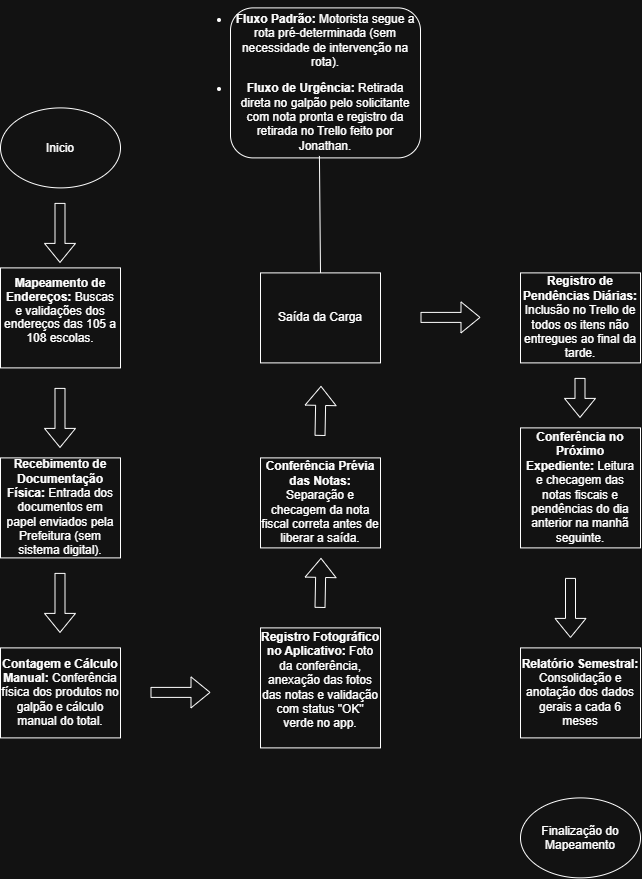

The diagram above was exported from draw.io. Its source (the exported page's mxGraphModel, read from the mxfile embedded in the PNG):
<mxGraphModel dx="2020" dy="2230" grid="1" gridSize="10" guides="1" tooltips="1" connect="1" arrows="1" fold="1" page="1" pageScale="1" pageWidth="827" pageHeight="1169" math="0" shadow="0">
  <root>
    <mxCell id="0" />
    <mxCell id="1" parent="0" />
    <mxCell id="AJFWRvg8ua_G0g7xjf5Z-13" parent="1" style="ellipse;whiteSpace=wrap;html=1;shapeInside=1;" value="Inicio&lt;div&gt;&lt;br&gt;&lt;/div&gt;" vertex="1">
      <mxGeometry height="80" width="120" x="80" y="60" as="geometry" />
    </mxCell>
    <mxCell id="AJFWRvg8ua_G0g7xjf5Z-14" parent="1" style="rounded=0;whiteSpace=wrap;html=1;" value="&lt;p style=&quot;font-family: &amp;quot;Google Sans Text&amp;quot;, sans-serif !important; line-height: 1.15 !important; margin-top: 0px !important;&quot;&gt;&lt;b&gt;Mapeamento de Endereços:&lt;/b&gt; Buscas e validações dos endereços das 105 a 108 escolas.&lt;/p&gt;" vertex="1">
      <mxGeometry height="100" width="120" x="80" y="220" as="geometry" />
    </mxCell>
    <mxCell id="AJFWRvg8ua_G0g7xjf5Z-15" parent="1" style="rounded=0;whiteSpace=wrap;html=1;" value="&lt;b&gt;Recebimento de Documentação Física:&lt;/b&gt; Entrada dos documentos em papel enviados pela Prefeitura (sem sistema digital)." vertex="1">
      <mxGeometry height="100" width="120" x="80" y="410" as="geometry" />
    </mxCell>
    <mxCell id="AJFWRvg8ua_G0g7xjf5Z-16" parent="1" style="rounded=0;whiteSpace=wrap;html=1;" value="&lt;b&gt;Contagem e Cálculo Manual:&lt;/b&gt; Conferência física dos produtos no galpão e cálculo manual do total." vertex="1">
      <mxGeometry height="90" width="120" x="80" y="600" as="geometry" />
    </mxCell>
    <mxCell id="AJFWRvg8ua_G0g7xjf5Z-18" parent="1" style="ellipse;whiteSpace=wrap;html=1;shapeInside=1;" value="Finalização do Mapeamento" vertex="1">
      <mxGeometry height="80" width="120" x="600" y="750" as="geometry" />
    </mxCell>
    <mxCell id="AJFWRvg8ua_G0g7xjf5Z-19" edge="1" parent="1" style="shape=flexArrow;endArrow=classic;html=1;rounded=0;" value="">
      <mxGeometry height="50" relative="1" width="50" as="geometry">
        <mxPoint x="139.5" y="155" as="sourcePoint" />
        <mxPoint x="139.5" y="215" as="targetPoint" />
      </mxGeometry>
    </mxCell>
    <mxCell id="AJFWRvg8ua_G0g7xjf5Z-20" edge="1" parent="1" style="shape=flexArrow;endArrow=classic;html=1;rounded=0;" value="">
      <mxGeometry height="50" relative="1" width="50" as="geometry">
        <mxPoint x="139.5" y="340" as="sourcePoint" />
        <mxPoint x="139.5" y="400" as="targetPoint" />
      </mxGeometry>
    </mxCell>
    <mxCell id="AJFWRvg8ua_G0g7xjf5Z-21" edge="1" parent="1" style="shape=flexArrow;endArrow=classic;html=1;rounded=0;" value="">
      <mxGeometry height="50" relative="1" width="50" as="geometry">
        <mxPoint x="139.5" y="525" as="sourcePoint" />
        <mxPoint x="139.5" y="585" as="targetPoint" />
      </mxGeometry>
    </mxCell>
    <mxCell id="AJFWRvg8ua_G0g7xjf5Z-23" edge="1" parent="1" style="shape=flexArrow;endArrow=classic;html=1;rounded=0;" value="">
      <mxGeometry height="50" relative="1" width="50" as="geometry">
        <mxPoint x="230" y="644.5" as="sourcePoint" />
        <mxPoint x="290" y="644.5" as="targetPoint" />
      </mxGeometry>
    </mxCell>
    <mxCell id="AJFWRvg8ua_G0g7xjf5Z-26" parent="1" style="rounded=0;whiteSpace=wrap;html=1;" value="&lt;b&gt;Conferência Prévia das Notas:&lt;/b&gt; Separação e checagem da nota fiscal correta antes de liberar a saída." vertex="1">
      <mxGeometry height="90" width="120" x="340" y="410" as="geometry" />
    </mxCell>
    <mxCell id="AJFWRvg8ua_G0g7xjf5Z-27" parent="1" style="rounded=0;whiteSpace=wrap;html=1;" value="&#10;&lt;b&gt;Registro Fotográfico no Aplicativo:&lt;/b&gt; Foto da conferência, anexação das fotos das notas e validação com status &quot;OK&quot; verde no app.&#10;&#10;" vertex="1">
      <mxGeometry height="120" width="120" x="340" y="580" as="geometry" />
    </mxCell>
    <mxCell id="AJFWRvg8ua_G0g7xjf5Z-28" parent="1" style="rounded=0;whiteSpace=wrap;html=1;" value="Saída da Carga" vertex="1">
      <mxGeometry height="90" width="120" x="340" y="225" as="geometry" />
    </mxCell>
    <mxCell id="AJFWRvg8ua_G0g7xjf5Z-29" parent="1" style="rounded=0;whiteSpace=wrap;html=1;" value="&lt;b&gt;Registro de Pendências Diárias:&lt;/b&gt; Inclusão no Trello de todos os itens não entregues ao final da tarde." vertex="1">
      <mxGeometry height="90" width="120" x="600" y="225" as="geometry" />
    </mxCell>
    <mxCell id="AJFWRvg8ua_G0g7xjf5Z-30" parent="1" style="rounded=0;whiteSpace=wrap;html=1;" value="&lt;b&gt;Conferência no Próximo Expediente:&lt;/b&gt; Leitura e checagem das notas fiscais e pendências do dia anterior na manhã seguinte." vertex="1">
      <mxGeometry height="120" width="120" x="600" y="380" as="geometry" />
    </mxCell>
    <mxCell id="AJFWRvg8ua_G0g7xjf5Z-31" parent="1" style="rounded=0;whiteSpace=wrap;html=1;" value="&lt;b&gt;Relatório Semestral:&lt;/b&gt; Consolidação e anotação dos dados gerais a cada 6 meses" vertex="1">
      <mxGeometry height="90" width="120" x="600" y="600" as="geometry" />
    </mxCell>
    <mxCell id="AJFWRvg8ua_G0g7xjf5Z-34" parent="1" style="rounded=1;whiteSpace=wrap;html=1;" value="&lt;li&gt;&lt;p&gt;&lt;b&gt;Fluxo Padrão:&lt;/b&gt; Motorista segue a rota pré-determinada (sem necessidade de intervenção na rota).&lt;/p&gt;&lt;/li&gt;&lt;li&gt;&lt;p&gt;&lt;b&gt;Fluxo de Urgência:&lt;/b&gt; Retirada direta no galpão pelo solicitante com nota pronta e registro da retirada no Trello feito por Jonathan.&lt;/p&gt;&lt;/li&gt;" vertex="1">
      <mxGeometry height="150" width="190" x="310" y="-40" as="geometry" />
    </mxCell>
    <mxCell id="AJFWRvg8ua_G0g7xjf5Z-36" edge="1" parent="1" source="AJFWRvg8ua_G0g7xjf5Z-28" style="endArrow=none;html=1;rounded=0;exitX=0.5;exitY=0;exitDx=0;exitDy=0;entryX=0.468;entryY=0.987;entryDx=0;entryDy=0;entryPerimeter=0;" target="AJFWRvg8ua_G0g7xjf5Z-34" value="">
      <mxGeometry height="50" relative="1" width="50" as="geometry">
        <mxPoint x="390" y="230" as="sourcePoint" />
        <mxPoint x="440" y="180" as="targetPoint" />
      </mxGeometry>
    </mxCell>
    <mxCell id="AJFWRvg8ua_G0g7xjf5Z-37" edge="1" parent="1" style="shape=flexArrow;endArrow=classic;html=1;rounded=0;" value="">
      <mxGeometry height="50" relative="1" width="50" as="geometry">
        <mxPoint x="659.5" y="330" as="sourcePoint" />
        <mxPoint x="659.5" y="370" as="targetPoint" />
      </mxGeometry>
    </mxCell>
    <mxCell id="AJFWRvg8ua_G0g7xjf5Z-38" edge="1" parent="1" style="shape=flexArrow;endArrow=classic;html=1;rounded=0;" value="">
      <mxGeometry height="50" relative="1" width="50" as="geometry">
        <mxPoint x="650" y="530" as="sourcePoint" />
        <mxPoint x="650" y="590" as="targetPoint" />
      </mxGeometry>
    </mxCell>
    <mxCell id="AJFWRvg8ua_G0g7xjf5Z-39" edge="1" parent="1" style="shape=flexArrow;endArrow=classic;html=1;rounded=0;" value="">
      <mxGeometry height="50" relative="1" width="50" as="geometry">
        <mxPoint x="500" y="269.5" as="sourcePoint" />
        <mxPoint x="560" y="269.5" as="targetPoint" />
      </mxGeometry>
    </mxCell>
    <mxCell id="AJFWRvg8ua_G0g7xjf5Z-40" edge="1" parent="1" style="shape=flexArrow;endArrow=classic;html=1;rounded=0;" value="">
      <mxGeometry height="50" relative="1" width="50" as="geometry">
        <mxPoint x="399.5" y="560" as="sourcePoint" />
        <mxPoint x="400.5" y="510" as="targetPoint" />
      </mxGeometry>
    </mxCell>
    <mxCell id="AJFWRvg8ua_G0g7xjf5Z-41" edge="1" parent="1" style="shape=flexArrow;endArrow=classic;html=1;rounded=0;" value="">
      <mxGeometry height="50" relative="1" width="50" as="geometry">
        <mxPoint x="399.5" y="388" as="sourcePoint" />
        <mxPoint x="400.5" y="338" as="targetPoint" />
      </mxGeometry>
    </mxCell>
  </root>
</mxGraphModel>